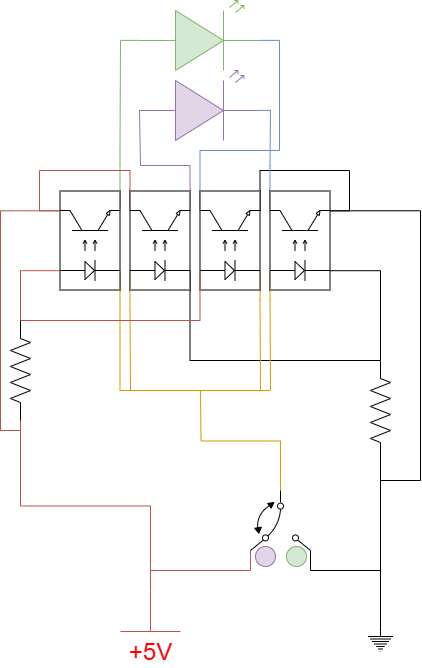

The diagram above was exported from draw.io. Its source (the exported page's mxGraphModel, read from the mxfile embedded in the PNG):
<mxGraphModel dx="1397" dy="766" grid="1" gridSize="10" guides="1" tooltips="1" connect="1" arrows="1" fold="1" page="1" pageScale="1" pageWidth="827" pageHeight="1169" math="0" shadow="0">
  <root>
    <mxCell id="0" />
    <mxCell id="1" parent="0" />
    <mxCell id="yMD7OEpoz4CYO2ab5ghc-1" value="&lt;font color=&quot;#ff0000&quot;&gt;+5V&lt;/font&gt;" style="pointerEvents=1;verticalLabelPosition=bottom;shadow=0;dashed=0;align=center;html=1;verticalAlign=top;shape=mxgraph.electrical.signal_sources.vss2;fontSize=24;flipV=1;fillColor=#f8cecc;strokeColor=#b85450;" parent="1" vertex="1">
      <mxGeometry x="140" y="921" width="60" height="40" as="geometry" />
    </mxCell>
    <mxCell id="yMD7OEpoz4CYO2ab5ghc-33" style="edgeStyle=orthogonalEdgeStyle;shape=connector;rounded=0;orthogonalLoop=1;jettySize=auto;html=1;exitX=0.5;exitY=0;exitDx=0;exitDy=0;exitPerimeter=0;entryX=1;entryY=0.5;entryDx=0;entryDy=0;entryPerimeter=0;labelBackgroundColor=default;strokeColor=default;fontFamily=Helvetica;fontSize=11;fontColor=default;endArrow=none;endFill=0;" parent="1" source="yMD7OEpoz4CYO2ab5ghc-2" target="yMD7OEpoz4CYO2ab5ghc-17" edge="1">
      <mxGeometry relative="1" as="geometry" />
    </mxCell>
    <mxCell id="yMD7OEpoz4CYO2ab5ghc-2" value="" style="pointerEvents=1;verticalLabelPosition=bottom;shadow=0;dashed=0;align=center;html=1;verticalAlign=top;shape=mxgraph.electrical.signal_sources.protective_earth;" parent="1" vertex="1">
      <mxGeometry x="387.5" y="961" width="25" height="20" as="geometry" />
    </mxCell>
    <mxCell id="yMD7OEpoz4CYO2ab5ghc-29" style="edgeStyle=orthogonalEdgeStyle;shape=connector;rounded=0;orthogonalLoop=1;jettySize=auto;html=1;exitX=0.195;exitY=1;exitDx=0;exitDy=0;exitPerimeter=0;labelBackgroundColor=default;strokeColor=#d79b00;fontFamily=Helvetica;fontSize=11;fontColor=default;endArrow=none;endFill=0;fillColor=#ffe6cc;" parent="1" source="yMD7OEpoz4CYO2ab5ghc-3" edge="1">
      <mxGeometry relative="1" as="geometry">
        <mxPoint x="290" y="720" as="targetPoint" />
        <Array as="points">
          <mxPoint x="140" y="720" />
        </Array>
      </mxGeometry>
    </mxCell>
    <mxCell id="yMD7OEpoz4CYO2ab5ghc-56" style="edgeStyle=orthogonalEdgeStyle;shape=connector;rounded=0;orthogonalLoop=1;jettySize=auto;html=1;exitX=0.8;exitY=1;exitDx=0;exitDy=0;exitPerimeter=0;entryX=0;entryY=0.57;entryDx=0;entryDy=0;entryPerimeter=0;labelBackgroundColor=default;strokeColor=#82b366;fontFamily=Helvetica;fontSize=11;fontColor=default;endArrow=none;endFill=0;fillColor=#d5e8d4;" parent="1" source="yMD7OEpoz4CYO2ab5ghc-3" target="yMD7OEpoz4CYO2ab5ghc-50" edge="1">
      <mxGeometry relative="1" as="geometry">
        <Array as="points">
          <mxPoint x="139" y="480" />
          <mxPoint x="140" y="370" />
        </Array>
      </mxGeometry>
    </mxCell>
    <mxCell id="yMD7OEpoz4CYO2ab5ghc-3" value="" style="verticalLabelPosition=bottom;shadow=0;dashed=0;align=center;html=1;verticalAlign=top;shape=mxgraph.electrical.opto_electronics.opto-coupler;rotation=-90;" parent="1" vertex="1">
      <mxGeometry x="60" y="540" width="99" height="60" as="geometry" />
    </mxCell>
    <mxCell id="yMD7OEpoz4CYO2ab5ghc-28" style="edgeStyle=orthogonalEdgeStyle;rounded=0;orthogonalLoop=1;jettySize=auto;html=1;exitX=0.195;exitY=1;exitDx=0;exitDy=0;exitPerimeter=0;entryX=0;entryY=0.5;entryDx=0;entryDy=0;entryPerimeter=0;endArrow=none;endFill=0;" parent="1" source="yMD7OEpoz4CYO2ab5ghc-7" target="yMD7OEpoz4CYO2ab5ghc-17" edge="1">
      <mxGeometry relative="1" as="geometry">
        <mxPoint x="220" y="760" as="targetPoint" />
        <Array as="points">
          <mxPoint x="210" y="690" />
        </Array>
      </mxGeometry>
    </mxCell>
    <mxCell id="yMD7OEpoz4CYO2ab5ghc-32" style="edgeStyle=orthogonalEdgeStyle;shape=connector;rounded=0;orthogonalLoop=1;jettySize=auto;html=1;exitX=0.195;exitY=0;exitDx=0;exitDy=0;exitPerimeter=0;labelBackgroundColor=default;strokeColor=#d79b00;fontFamily=Helvetica;fontSize=11;fontColor=default;endArrow=none;endFill=0;fillColor=#ffe6cc;" parent="1" source="yMD7OEpoz4CYO2ab5ghc-7" edge="1">
      <mxGeometry relative="1" as="geometry">
        <mxPoint x="150" y="720" as="targetPoint" />
        <Array as="points">
          <mxPoint x="150" y="640" />
          <mxPoint x="150" y="640" />
        </Array>
      </mxGeometry>
    </mxCell>
    <mxCell id="yMD7OEpoz4CYO2ab5ghc-60" style="edgeStyle=orthogonalEdgeStyle;shape=connector;rounded=0;orthogonalLoop=1;jettySize=auto;html=1;exitX=0.8;exitY=1;exitDx=0;exitDy=0;exitPerimeter=0;entryX=0;entryY=0.57;entryDx=0;entryDy=0;entryPerimeter=0;labelBackgroundColor=default;strokeColor=#9673a6;fontFamily=Helvetica;fontSize=11;fontColor=default;endArrow=none;endFill=0;fillColor=#e1d5e7;" parent="1" source="yMD7OEpoz4CYO2ab5ghc-7" target="yMD7OEpoz4CYO2ab5ghc-58" edge="1">
      <mxGeometry relative="1" as="geometry">
        <Array as="points">
          <mxPoint x="209" y="495" />
          <mxPoint x="160" y="495" />
          <mxPoint x="160" y="440" />
        </Array>
      </mxGeometry>
    </mxCell>
    <mxCell id="yMD7OEpoz4CYO2ab5ghc-61" style="edgeStyle=orthogonalEdgeStyle;shape=connector;rounded=0;orthogonalLoop=1;jettySize=auto;html=1;exitX=0.8;exitY=0;exitDx=0;exitDy=0;exitPerimeter=0;entryX=0.8;entryY=0;entryDx=0;entryDy=0;entryPerimeter=0;labelBackgroundColor=default;strokeColor=#b85450;fontFamily=Helvetica;fontSize=11;fontColor=default;endArrow=none;endFill=0;fillColor=#f8cecc;" parent="1" source="yMD7OEpoz4CYO2ab5ghc-7" target="yMD7OEpoz4CYO2ab5ghc-3" edge="1">
      <mxGeometry relative="1" as="geometry">
        <Array as="points">
          <mxPoint x="149" y="500" />
          <mxPoint x="59" y="500" />
          <mxPoint x="59" y="540" />
        </Array>
      </mxGeometry>
    </mxCell>
    <mxCell id="yMD7OEpoz4CYO2ab5ghc-7" value="" style="verticalLabelPosition=bottom;shadow=0;dashed=0;align=center;html=1;verticalAlign=top;shape=mxgraph.electrical.opto_electronics.opto-coupler;rotation=-90;" parent="1" vertex="1">
      <mxGeometry x="130" y="540" width="99" height="60" as="geometry" />
    </mxCell>
    <mxCell id="yMD7OEpoz4CYO2ab5ghc-31" style="edgeStyle=orthogonalEdgeStyle;shape=connector;rounded=0;orthogonalLoop=1;jettySize=auto;html=1;exitX=0.195;exitY=1;exitDx=0;exitDy=0;exitPerimeter=0;labelBackgroundColor=default;strokeColor=#d79b00;fontFamily=Helvetica;fontSize=11;fontColor=default;endArrow=none;endFill=0;fillColor=#ffe6cc;" parent="1" source="yMD7OEpoz4CYO2ab5ghc-8" edge="1">
      <mxGeometry relative="1" as="geometry">
        <mxPoint x="280" y="720" as="targetPoint" />
        <Array as="points">
          <mxPoint x="280" y="630" />
          <mxPoint x="280" y="630" />
        </Array>
      </mxGeometry>
    </mxCell>
    <mxCell id="yMD7OEpoz4CYO2ab5ghc-62" style="edgeStyle=orthogonalEdgeStyle;shape=connector;rounded=0;orthogonalLoop=1;jettySize=auto;html=1;exitX=0.8;exitY=1;exitDx=0;exitDy=0;exitPerimeter=0;entryX=0.8;entryY=1;entryDx=0;entryDy=0;entryPerimeter=0;labelBackgroundColor=default;strokeColor=default;fontFamily=Helvetica;fontSize=11;fontColor=default;endArrow=none;endFill=0;" parent="1" source="yMD7OEpoz4CYO2ab5ghc-8" target="yMD7OEpoz4CYO2ab5ghc-9" edge="1">
      <mxGeometry relative="1" as="geometry">
        <Array as="points">
          <mxPoint x="279" y="500" />
          <mxPoint x="369" y="500" />
          <mxPoint x="369" y="540" />
        </Array>
      </mxGeometry>
    </mxCell>
    <mxCell id="yMD7OEpoz4CYO2ab5ghc-64" style="edgeStyle=orthogonalEdgeStyle;shape=connector;rounded=0;orthogonalLoop=1;jettySize=auto;html=1;exitX=0.8;exitY=0;exitDx=0;exitDy=0;exitPerimeter=0;entryX=1;entryY=0.57;entryDx=0;entryDy=0;entryPerimeter=0;labelBackgroundColor=default;strokeColor=#6c8ebf;fontFamily=Helvetica;fontSize=11;fontColor=default;endArrow=none;endFill=0;fillColor=#dae8fc;" parent="1" source="yMD7OEpoz4CYO2ab5ghc-8" target="yMD7OEpoz4CYO2ab5ghc-50" edge="1">
      <mxGeometry relative="1" as="geometry">
        <Array as="points">
          <mxPoint x="219" y="480" />
          <mxPoint x="299" y="480" />
          <mxPoint x="299" y="370" />
        </Array>
      </mxGeometry>
    </mxCell>
    <mxCell id="yMD7OEpoz4CYO2ab5ghc-8" value="" style="verticalLabelPosition=bottom;shadow=0;dashed=0;align=center;html=1;verticalAlign=top;shape=mxgraph.electrical.opto_electronics.opto-coupler;rotation=-90;" parent="1" vertex="1">
      <mxGeometry x="200" y="540" width="99" height="60" as="geometry" />
    </mxCell>
    <mxCell id="yMD7OEpoz4CYO2ab5ghc-26" style="edgeStyle=orthogonalEdgeStyle;rounded=0;orthogonalLoop=1;jettySize=auto;html=1;exitX=0.195;exitY=1;exitDx=0;exitDy=0;exitPerimeter=0;entryX=0;entryY=0.5;entryDx=0;entryDy=0;entryPerimeter=0;endArrow=none;endFill=0;" parent="1" source="yMD7OEpoz4CYO2ab5ghc-9" target="yMD7OEpoz4CYO2ab5ghc-17" edge="1">
      <mxGeometry relative="1" as="geometry" />
    </mxCell>
    <mxCell id="yMD7OEpoz4CYO2ab5ghc-30" style="edgeStyle=orthogonalEdgeStyle;shape=connector;rounded=0;orthogonalLoop=1;jettySize=auto;html=1;exitX=0.195;exitY=0;exitDx=0;exitDy=0;exitPerimeter=0;labelBackgroundColor=default;strokeColor=#d79b00;fontFamily=Helvetica;fontSize=11;fontColor=default;endArrow=none;endFill=0;fillColor=#ffe6cc;" parent="1" source="yMD7OEpoz4CYO2ab5ghc-9" edge="1">
      <mxGeometry relative="1" as="geometry">
        <mxPoint x="290" y="720" as="targetPoint" />
        <Array as="points">
          <mxPoint x="290" y="630" />
          <mxPoint x="290" y="630" />
        </Array>
      </mxGeometry>
    </mxCell>
    <mxCell id="yMD7OEpoz4CYO2ab5ghc-63" style="edgeStyle=orthogonalEdgeStyle;shape=connector;rounded=0;orthogonalLoop=1;jettySize=auto;html=1;exitX=0.8;exitY=0;exitDx=0;exitDy=0;exitPerimeter=0;entryX=1;entryY=0.57;entryDx=0;entryDy=0;entryPerimeter=0;labelBackgroundColor=default;strokeColor=#6c8ebf;fontFamily=Helvetica;fontSize=11;fontColor=default;endArrow=none;endFill=0;fillColor=#dae8fc;" parent="1" source="yMD7OEpoz4CYO2ab5ghc-9" target="yMD7OEpoz4CYO2ab5ghc-58" edge="1">
      <mxGeometry relative="1" as="geometry">
        <Array as="points">
          <mxPoint x="289" y="495" />
          <mxPoint x="290" y="440" />
        </Array>
      </mxGeometry>
    </mxCell>
    <mxCell id="yMD7OEpoz4CYO2ab5ghc-9" value="" style="verticalLabelPosition=bottom;shadow=0;dashed=0;align=center;html=1;verticalAlign=top;shape=mxgraph.electrical.opto_electronics.opto-coupler;rotation=-90;" parent="1" vertex="1">
      <mxGeometry x="270" y="540" width="99" height="60" as="geometry" />
    </mxCell>
    <mxCell id="yMD7OEpoz4CYO2ab5ghc-24" style="edgeStyle=orthogonalEdgeStyle;rounded=0;orthogonalLoop=1;jettySize=auto;html=1;exitX=1;exitY=0.5;exitDx=0;exitDy=0;exitPerimeter=0;entryX=0.5;entryY=1;entryDx=0;entryDy=0;entryPerimeter=0;fillColor=#f8cecc;strokeColor=#b85450;endArrow=none;endFill=0;" parent="1" source="yMD7OEpoz4CYO2ab5ghc-10" target="yMD7OEpoz4CYO2ab5ghc-1" edge="1">
      <mxGeometry relative="1" as="geometry" />
    </mxCell>
    <mxCell id="yMD7OEpoz4CYO2ab5ghc-25" style="edgeStyle=orthogonalEdgeStyle;rounded=0;orthogonalLoop=1;jettySize=auto;html=1;exitX=0;exitY=0.5;exitDx=0;exitDy=0;exitPerimeter=0;entryX=0.195;entryY=0;entryDx=0;entryDy=0;entryPerimeter=0;fillColor=#f8cecc;strokeColor=#b85450;endArrow=none;endFill=0;" parent="1" source="yMD7OEpoz4CYO2ab5ghc-10" target="yMD7OEpoz4CYO2ab5ghc-3" edge="1">
      <mxGeometry relative="1" as="geometry" />
    </mxCell>
    <mxCell id="yMD7OEpoz4CYO2ab5ghc-27" style="edgeStyle=orthogonalEdgeStyle;rounded=0;orthogonalLoop=1;jettySize=auto;html=1;exitX=0;exitY=0.5;exitDx=0;exitDy=0;exitPerimeter=0;entryX=0.195;entryY=0;entryDx=0;entryDy=0;entryPerimeter=0;fillColor=#f8cecc;strokeColor=#b85450;endArrow=none;endFill=0;" parent="1" source="yMD7OEpoz4CYO2ab5ghc-10" target="yMD7OEpoz4CYO2ab5ghc-8" edge="1">
      <mxGeometry relative="1" as="geometry">
        <Array as="points">
          <mxPoint x="220" y="650" />
        </Array>
      </mxGeometry>
    </mxCell>
    <mxCell id="yMD7OEpoz4CYO2ab5ghc-45" style="edgeStyle=orthogonalEdgeStyle;shape=connector;rounded=0;orthogonalLoop=1;jettySize=auto;html=1;exitX=1;exitY=0.5;exitDx=0;exitDy=0;exitPerimeter=0;entryX=0.8;entryY=0;entryDx=0;entryDy=0;entryPerimeter=0;labelBackgroundColor=default;strokeColor=#b85450;fontFamily=Helvetica;fontSize=11;fontColor=default;endArrow=none;endFill=0;fillColor=#f8cecc;" parent="1" source="yMD7OEpoz4CYO2ab5ghc-10" target="yMD7OEpoz4CYO2ab5ghc-3" edge="1">
      <mxGeometry relative="1" as="geometry">
        <Array as="points">
          <mxPoint x="40" y="760" />
          <mxPoint x="20" y="760" />
          <mxPoint x="20" y="540" />
        </Array>
      </mxGeometry>
    </mxCell>
    <object label="" Resistencia="560" id="yMD7OEpoz4CYO2ab5ghc-10">
      <mxCell style="pointerEvents=1;verticalLabelPosition=bottom;shadow=0;dashed=0;align=center;html=1;verticalAlign=top;shape=mxgraph.electrical.resistors.resistor_2;rotation=90;" parent="1" vertex="1">
        <mxGeometry x="-10" y="690" width="100" height="20" as="geometry" />
      </mxCell>
    </object>
    <mxCell id="yMD7OEpoz4CYO2ab5ghc-48" style="edgeStyle=orthogonalEdgeStyle;shape=connector;rounded=0;orthogonalLoop=1;jettySize=auto;html=1;exitX=1;exitY=0.5;exitDx=0;exitDy=0;exitPerimeter=0;entryX=0.8;entryY=1;entryDx=0;entryDy=0;entryPerimeter=0;labelBackgroundColor=default;strokeColor=default;fontFamily=Helvetica;fontSize=11;fontColor=default;endArrow=none;endFill=0;" parent="1" source="yMD7OEpoz4CYO2ab5ghc-17" target="yMD7OEpoz4CYO2ab5ghc-9" edge="1">
      <mxGeometry relative="1" as="geometry">
        <Array as="points">
          <mxPoint x="400" y="810" />
          <mxPoint x="440" y="810" />
          <mxPoint x="440" y="540" />
        </Array>
      </mxGeometry>
    </mxCell>
    <object label="" Resistencia="560" id="yMD7OEpoz4CYO2ab5ghc-17">
      <mxCell style="pointerEvents=1;verticalLabelPosition=bottom;shadow=0;dashed=0;align=center;html=1;verticalAlign=top;shape=mxgraph.electrical.resistors.resistor_2;rotation=90;" parent="1" vertex="1">
        <mxGeometry x="350" y="730" width="100" height="20" as="geometry" />
      </mxCell>
    </object>
    <mxCell id="yMD7OEpoz4CYO2ab5ghc-38" style="edgeStyle=orthogonalEdgeStyle;shape=connector;rounded=0;orthogonalLoop=1;jettySize=auto;html=1;exitX=0.5;exitY=0;exitDx=0;exitDy=0;labelBackgroundColor=default;strokeColor=#d79b00;fontFamily=Helvetica;fontSize=11;fontColor=default;endArrow=none;endFill=0;fillColor=#ffe6cc;" parent="1" source="yMD7OEpoz4CYO2ab5ghc-36" edge="1">
      <mxGeometry relative="1" as="geometry">
        <mxPoint x="220" y="720" as="targetPoint" />
      </mxGeometry>
    </mxCell>
    <mxCell id="yMD7OEpoz4CYO2ab5ghc-42" style="edgeStyle=orthogonalEdgeStyle;shape=connector;rounded=0;orthogonalLoop=1;jettySize=auto;html=1;exitX=0;exitY=1;exitDx=0;exitDy=0;labelBackgroundColor=default;strokeColor=#b85450;fontFamily=Helvetica;fontSize=11;fontColor=default;endArrow=none;endFill=0;fillColor=#f8cecc;" parent="1" source="yMD7OEpoz4CYO2ab5ghc-36" edge="1">
      <mxGeometry relative="1" as="geometry">
        <mxPoint x="170" y="900" as="targetPoint" />
        <Array as="points">
          <mxPoint x="270" y="900" />
        </Array>
      </mxGeometry>
    </mxCell>
    <mxCell id="yMD7OEpoz4CYO2ab5ghc-43" style="edgeStyle=orthogonalEdgeStyle;shape=connector;rounded=0;orthogonalLoop=1;jettySize=auto;html=1;exitX=1;exitY=1;exitDx=0;exitDy=0;labelBackgroundColor=default;strokeColor=default;fontFamily=Helvetica;fontSize=11;fontColor=default;endArrow=none;endFill=0;" parent="1" source="yMD7OEpoz4CYO2ab5ghc-36" edge="1">
      <mxGeometry relative="1" as="geometry">
        <mxPoint x="400" y="920" as="targetPoint" />
        <Array as="points">
          <mxPoint x="330" y="900" />
          <mxPoint x="400" y="900" />
        </Array>
      </mxGeometry>
    </mxCell>
    <mxCell id="yMD7OEpoz4CYO2ab5ghc-36" value="" style="pointerEvents=1;verticalLabelPosition=bottom;shadow=0;dashed=0;align=center;html=1;verticalAlign=top;shape=mxgraph.electrical.electro-mechanical.threePositionSwitch2;elSwitchState=1;fontFamily=Helvetica;fontSize=11;fontColor=default;" parent="1" vertex="1">
      <mxGeometry x="270" y="820" width="60" height="60" as="geometry" />
    </mxCell>
    <mxCell id="yMD7OEpoz4CYO2ab5ghc-50" value="" style="verticalLabelPosition=bottom;shadow=0;dashed=0;align=center;html=1;verticalAlign=top;shape=mxgraph.electrical.opto_electronics.led_2;pointerEvents=1;fontFamily=Helvetica;fontSize=11;fillColor=#d5e8d4;strokeColor=#82b366;" parent="1" vertex="1">
      <mxGeometry x="159" y="330" width="120" height="70" as="geometry" />
    </mxCell>
    <mxCell id="yMD7OEpoz4CYO2ab5ghc-58" value="" style="verticalLabelPosition=bottom;shadow=0;dashed=0;align=center;html=1;verticalAlign=top;shape=mxgraph.electrical.opto_electronics.led_2;pointerEvents=1;fontFamily=Helvetica;fontSize=11;fillColor=#e1d5e7;strokeColor=#9673a6;" parent="1" vertex="1">
      <mxGeometry x="159" y="400" width="120" height="70" as="geometry" />
    </mxCell>
    <mxCell id="yMD7OEpoz4CYO2ab5ghc-65" value="" style="ellipse;whiteSpace=wrap;html=1;aspect=fixed;fontFamily=Helvetica;fontSize=11;fillColor=#e1d5e7;strokeColor=#9673a6;" parent="1" vertex="1">
      <mxGeometry x="275" y="876" width="20" height="20" as="geometry" />
    </mxCell>
    <mxCell id="yMD7OEpoz4CYO2ab5ghc-66" value="" style="ellipse;whiteSpace=wrap;html=1;aspect=fixed;fontFamily=Helvetica;fontSize=11;fillColor=#d5e8d4;strokeColor=#82b366;" parent="1" vertex="1">
      <mxGeometry x="306" y="876" width="20" height="20" as="geometry" />
    </mxCell>
  </root>
</mxGraphModel>